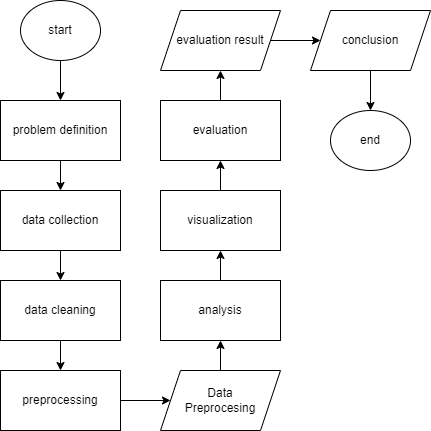

The diagram above was exported from draw.io. Its source (the exported page's mxGraphModel, read from the mxfile embedded in the PNG):
<mxGraphModel dx="623" dy="636" grid="1" gridSize="10" guides="1" tooltips="1" connect="1" arrows="1" fold="1" page="1" pageScale="1" pageWidth="850" pageHeight="1100" math="0" shadow="0">
  <root>
    <mxCell id="0" />
    <mxCell id="1" parent="0" />
    <mxCell id="rqAy4wPdR6H-IfOYEzLY-9" style="edgeStyle=orthogonalEdgeStyle;rounded=0;orthogonalLoop=1;jettySize=auto;html=1;entryX=0.5;entryY=0;entryDx=0;entryDy=0;" edge="1" parent="1" source="rqAy4wPdR6H-IfOYEzLY-1" target="rqAy4wPdR6H-IfOYEzLY-3">
      <mxGeometry relative="1" as="geometry" />
    </mxCell>
    <mxCell id="rqAy4wPdR6H-IfOYEzLY-1" value="start" style="ellipse;whiteSpace=wrap;html=1;" vertex="1" parent="1">
      <mxGeometry x="250" y="120" width="80" height="60" as="geometry" />
    </mxCell>
    <mxCell id="rqAy4wPdR6H-IfOYEzLY-2" value="end" style="ellipse;whiteSpace=wrap;html=1;" vertex="1" parent="1">
      <mxGeometry x="560" y="230" width="80" height="60" as="geometry" />
    </mxCell>
    <mxCell id="rqAy4wPdR6H-IfOYEzLY-10" style="edgeStyle=orthogonalEdgeStyle;rounded=0;orthogonalLoop=1;jettySize=auto;html=1;" edge="1" parent="1" source="rqAy4wPdR6H-IfOYEzLY-3" target="rqAy4wPdR6H-IfOYEzLY-4">
      <mxGeometry relative="1" as="geometry" />
    </mxCell>
    <mxCell id="rqAy4wPdR6H-IfOYEzLY-3" value="problem definition" style="rounded=0;whiteSpace=wrap;html=1;" vertex="1" parent="1">
      <mxGeometry x="230" y="220" width="120" height="60" as="geometry" />
    </mxCell>
    <mxCell id="rqAy4wPdR6H-IfOYEzLY-11" style="edgeStyle=orthogonalEdgeStyle;rounded=0;orthogonalLoop=1;jettySize=auto;html=1;entryX=0.5;entryY=0;entryDx=0;entryDy=0;" edge="1" parent="1" source="rqAy4wPdR6H-IfOYEzLY-4" target="rqAy4wPdR6H-IfOYEzLY-6">
      <mxGeometry relative="1" as="geometry" />
    </mxCell>
    <mxCell id="rqAy4wPdR6H-IfOYEzLY-4" value="data collection" style="rounded=0;whiteSpace=wrap;html=1;" vertex="1" parent="1">
      <mxGeometry x="230" y="310" width="120" height="60" as="geometry" />
    </mxCell>
    <mxCell id="rqAy4wPdR6H-IfOYEzLY-12" style="edgeStyle=orthogonalEdgeStyle;rounded=0;orthogonalLoop=1;jettySize=auto;html=1;" edge="1" parent="1" source="rqAy4wPdR6H-IfOYEzLY-6" target="rqAy4wPdR6H-IfOYEzLY-7">
      <mxGeometry relative="1" as="geometry" />
    </mxCell>
    <mxCell id="rqAy4wPdR6H-IfOYEzLY-6" value="data cleaning" style="rounded=0;whiteSpace=wrap;html=1;" vertex="1" parent="1">
      <mxGeometry x="230" y="400" width="120" height="60" as="geometry" />
    </mxCell>
    <mxCell id="rqAy4wPdR6H-IfOYEzLY-13" style="edgeStyle=orthogonalEdgeStyle;rounded=0;orthogonalLoop=1;jettySize=auto;html=1;" edge="1" parent="1" source="rqAy4wPdR6H-IfOYEzLY-7" target="rqAy4wPdR6H-IfOYEzLY-8">
      <mxGeometry relative="1" as="geometry" />
    </mxCell>
    <mxCell id="rqAy4wPdR6H-IfOYEzLY-7" value="preprocessing" style="rounded=0;whiteSpace=wrap;html=1;" vertex="1" parent="1">
      <mxGeometry x="230" y="490" width="120" height="60" as="geometry" />
    </mxCell>
    <mxCell id="rqAy4wPdR6H-IfOYEzLY-15" style="edgeStyle=orthogonalEdgeStyle;rounded=0;orthogonalLoop=1;jettySize=auto;html=1;exitX=0.5;exitY=0;exitDx=0;exitDy=0;" edge="1" parent="1" source="rqAy4wPdR6H-IfOYEzLY-8" target="rqAy4wPdR6H-IfOYEzLY-14">
      <mxGeometry relative="1" as="geometry" />
    </mxCell>
    <mxCell id="rqAy4wPdR6H-IfOYEzLY-8" value="Data&lt;br&gt;Preprocesing" style="shape=parallelogram;perimeter=parallelogramPerimeter;whiteSpace=wrap;html=1;fixedSize=1;" vertex="1" parent="1">
      <mxGeometry x="390" y="490" width="120" height="60" as="geometry" />
    </mxCell>
    <mxCell id="rqAy4wPdR6H-IfOYEzLY-17" style="edgeStyle=orthogonalEdgeStyle;rounded=0;orthogonalLoop=1;jettySize=auto;html=1;" edge="1" parent="1" source="rqAy4wPdR6H-IfOYEzLY-14" target="rqAy4wPdR6H-IfOYEzLY-16">
      <mxGeometry relative="1" as="geometry" />
    </mxCell>
    <mxCell id="rqAy4wPdR6H-IfOYEzLY-14" value="analysis" style="rounded=0;whiteSpace=wrap;html=1;" vertex="1" parent="1">
      <mxGeometry x="390" y="400" width="120" height="60" as="geometry" />
    </mxCell>
    <mxCell id="rqAy4wPdR6H-IfOYEzLY-25" value="" style="edgeStyle=orthogonalEdgeStyle;rounded=0;orthogonalLoop=1;jettySize=auto;html=1;" edge="1" parent="1" source="rqAy4wPdR6H-IfOYEzLY-16" target="rqAy4wPdR6H-IfOYEzLY-19">
      <mxGeometry relative="1" as="geometry" />
    </mxCell>
    <mxCell id="rqAy4wPdR6H-IfOYEzLY-16" value="visualization" style="rounded=0;whiteSpace=wrap;html=1;" vertex="1" parent="1">
      <mxGeometry x="390" y="310" width="120" height="60" as="geometry" />
    </mxCell>
    <mxCell id="rqAy4wPdR6H-IfOYEzLY-26" value="" style="edgeStyle=orthogonalEdgeStyle;rounded=0;orthogonalLoop=1;jettySize=auto;html=1;" edge="1" parent="1" source="rqAy4wPdR6H-IfOYEzLY-19" target="rqAy4wPdR6H-IfOYEzLY-21">
      <mxGeometry relative="1" as="geometry" />
    </mxCell>
    <mxCell id="rqAy4wPdR6H-IfOYEzLY-19" value="evaluation" style="rounded=0;whiteSpace=wrap;html=1;" vertex="1" parent="1">
      <mxGeometry x="390" y="220" width="120" height="60" as="geometry" />
    </mxCell>
    <mxCell id="rqAy4wPdR6H-IfOYEzLY-27" value="" style="edgeStyle=orthogonalEdgeStyle;rounded=0;orthogonalLoop=1;jettySize=auto;html=1;" edge="1" parent="1" source="rqAy4wPdR6H-IfOYEzLY-21" target="rqAy4wPdR6H-IfOYEzLY-23">
      <mxGeometry relative="1" as="geometry" />
    </mxCell>
    <mxCell id="rqAy4wPdR6H-IfOYEzLY-21" value="evaluation result" style="shape=parallelogram;perimeter=parallelogramPerimeter;whiteSpace=wrap;html=1;fixedSize=1;" vertex="1" parent="1">
      <mxGeometry x="390" y="130" width="120" height="60" as="geometry" />
    </mxCell>
    <mxCell id="rqAy4wPdR6H-IfOYEzLY-28" value="" style="edgeStyle=orthogonalEdgeStyle;rounded=0;orthogonalLoop=1;jettySize=auto;html=1;" edge="1" parent="1" source="rqAy4wPdR6H-IfOYEzLY-23" target="rqAy4wPdR6H-IfOYEzLY-2">
      <mxGeometry relative="1" as="geometry" />
    </mxCell>
    <mxCell id="rqAy4wPdR6H-IfOYEzLY-23" value="conclusion" style="shape=parallelogram;perimeter=parallelogramPerimeter;whiteSpace=wrap;html=1;fixedSize=1;" vertex="1" parent="1">
      <mxGeometry x="540" y="130" width="120" height="60" as="geometry" />
    </mxCell>
  </root>
</mxGraphModel>